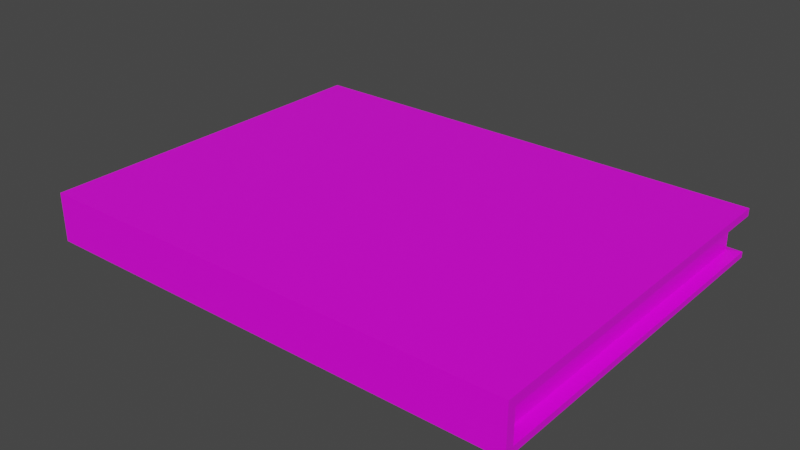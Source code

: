 # Source: book_black_.blend  (saved by Blender 2.82.7; exported with 4.5.12 LTS)
import bpy
from mathutils import Matrix  # noqa: F401  (used for matrix-valued properties, if any)

bpy.ops.wm.read_factory_settings(use_empty=True)
scene = bpy.context.scene
scene.name = 'Scene'

# ---- collections
col_collection = bpy.data.collections.new('Collection'); scene.collection.children.link(col_collection)

# ---- images (referenced by path relative to the original .blend; pixels are not part of the script)
import os
ASSET_DIR = os.environ.get("B2B_ASSET_DIR", "")  # directory of the original .blend (textures are referenced by path, not embedded)
HERE = os.path.dirname(os.path.abspath(__file__))  # packed textures are extracted next to this script under _unpacked/

def load_image(name, relpath, width, height, colorspace="sRGB"):
    """Load a texture the original file referenced (path relative to the .blend, or extracted next to this script)."""
    p = next((c for c in (os.path.join(HERE, relpath), os.path.join(ASSET_DIR, relpath)) if relpath and os.path.exists(c)), "")
    if p:
        img = bpy.data.images.load(p, check_existing=True)
        img.name = name
    else:  # same state as the original file: an image datablock whose file is absent (Cycles renders it pink)
        img = bpy.data.images.new(name, width, height)
        img.source = "FILE"
        img.filepath = "//" + (relpath or name)
    img.colorspace_settings.name = colorspace
    return img
img_chalkboard_png_001 = load_image('chalkboard.png.001', 'chalkboard.png', 1024, 1024, 'sRGB')

# ---- materials (node trees are filled in below, after node groups)
mat_material = bpy.data.materials.new('Material')
mat_material.alpha_threshold = 0.0
mat_material.use_transparent_shadow = False
mat_material.line_color = (0.0, 0.0, 0.0, 1.0)

# ---- material node trees
mat_material.use_nodes = True; mat_material.node_tree.nodes.clear()
_N = mat_material.node_tree.nodes; _L = mat_material.node_tree.links
n0 = _N.new('ShaderNodeOutputMaterial'); n0.name = 'Material Output'; n0.location = (300, 300)
n1 = _N.new('ShaderNodeBsdfPrincipled'); n1.name = 'Principled BSDF'; n1.location = (10, 300)
n1.distribution = 'GGX'
n1.subsurface_method = 'BURLEY'
n1.inputs[2].default_value = 0.4
n1.inputs[3].default_value = 1.45
n1.inputs[27].default_value = (0.0, 0.0, 0.0, 1.0)
n1.inputs[28].default_value = 1.0
n2 = _N.new('ShaderNodeTexImage'); n2.name = 'Image Texture'; n2.location = (-359, 248)
n2.image = img_chalkboard_png_001
_L.new(n1.outputs[0], n0.inputs[0])
_L.new(n2.outputs[0], n1.inputs[0])
n0.is_active_output = True

# ---- world
world_world = bpy.data.worlds.new('World'); scene.world = world_world
world_world.use_nodes = True; world_world.node_tree.nodes.clear()
_N = world_world.node_tree.nodes; _L = world_world.node_tree.links
n0 = _N.new('ShaderNodeOutputWorld'); n0.name = 'World Output'; n0.location = (300, 300)
n1 = _N.new('ShaderNodeBackground'); n1.name = 'Background'; n1.location = (10, 300)
n1.inputs[0].default_value = (0.05088, 0.05088, 0.05088, 1.0)
_L.new(n1.outputs[0], n0.inputs[0])
n0.is_active_output = True
world_world.color = (0.05088, 0.05088, 0.05088)
world_world.use_sun_shadow = False
world_world.sun_shadow_jitter_overblur = 0.0

# ---- meshes
me_cube = bpy.data.meshes.new('Cube')
me_cube.from_pydata([(1.0, 1.0, 1.0), (1.0, 1.0, -1.0), (1.0, -1.0, 1.0), (1.0, -1.0, -1.0), (-1.0, 1.0, 1.0), (-1.0, 1.0, -1.0), (-1.0, -1.0, 1.0), (-1.0, -1.0, -1.0), (0.9493, 0.9522, 0.6206), (0.9512, 0.9521, -0.696), (-0.9501, 0.9517, 0.6629), (-0.9482, 0.9511, -0.5316), (-0.9497, -0.9388, -0.597), (-0.9497, -0.9404, 0.6651), (0.9497, -0.9362, 0.5656), (0.9497, -0.9358, -0.6536), (-1.0, 1.0, -0.5957), (-1.0, -0.9561, -0.6659), (-1.0, -0.9579, 0.7358), (-1.0, 1.0, 0.7335), (1.0, 1.0, 0.6889), (1.0, -0.9535, 0.6299), (1.0, -0.953, -0.7233), (1.0, 1.0, -0.7688)], [], [(0, 4, 6, 2), (3, 2, 6, 7), (7, 6, 4, 19, 18, 17, 16, 5), (5, 1, 3, 7), (1, 23, 22, 21, 20, 0, 2, 3), (5, 16, 23, 1), (11, 12, 13, 10), (8, 14, 15, 9), (9, 11, 10, 8), (20, 19, 4, 0), (12, 11, 16, 17), (13, 12, 17, 18), (10, 13, 18, 19), (14, 8, 20, 21), (15, 14, 21, 22), (9, 15, 22, 23), (8, 10, 19, 20), (11, 9, 23, 16)])
_uv = me_cube.uv_layers.new(name='UVMap')
_uv.uv.foreach_set('vector', [0.95, 0.8408, 0.869, 0.837, 0.8814, 0.7682, 0.9386, 0.7853, 0.9413, 0.435, 0.9386, 0.7853, 0.8814, 0.7682, 0.8824, 0.4174, 0.8824, 0.4174, 0.8814, 0.7682, 0.869, 0.837, 0.8536, 0.8532, 0.8723, 0.7261, 0.8705, 0.4796, 0.849, 0.3363, 0.8714, 0.3596, 0.8714, 0.3596, 0.9539, 0.3652, 0.9413, 0.435, 0.8824, 0.4174, 0.9539, 0.3652, 0.9673, 0.3515, 0.9513, 0.4786, 0.9516, 0.7162, 0.9675, 0.8577, 0.95, 0.8408, 0.9386, 0.7853, 0.9413, 0.435, 0.8714, 0.3596, 0.849, 0.3363, 0.9673, 0.3515, 0.9539, 0.3652, 0.6432, 0.4795, 0.6337, 0.3182, 0.7414, 0.3154, 0.7452, 0.477, 0.7452, 0.6393, 0.7443, 0.8007, 0.6402, 0.8031, 0.6327, 0.642, 0.6327, 0.642, 0.6432, 0.4795, 0.7452, 0.477, 0.7452, 0.6393, 0.9675, 0.8577, 0.8536, 0.8532, 0.869, 0.837, 0.95, 0.8408, 0.8633, 0.4855, 0.842, 0.3298, 0.849, 0.3363, 0.8705, 0.4796, 0.8657, 0.7208, 0.8633, 0.4855, 0.8705, 0.4796, 0.8723, 0.7261, 0.8468, 0.8596, 0.8657, 0.7208, 0.8723, 0.7261, 0.8536, 0.8532, 0.9586, 0.7108, 0.9739, 0.8634, 0.9675, 0.8577, 0.9516, 0.7162, 0.9578, 0.4838, 0.9586, 0.7108, 0.9516, 0.7162, 0.9513, 0.4786, 0.9739, 0.3455, 0.9578, 0.4838, 0.9513, 0.4786, 0.9673, 0.3515, 0.9739, 0.8634, 0.8468, 0.8596, 0.8536, 0.8532, 0.9675, 0.8577, 0.842, 0.3298, 0.9739, 0.3455, 0.9673, 0.3515, 0.849, 0.3363])
me_cube.materials.append(mat_material)
me_cube.use_remesh_preserve_volume = False
me_cube.use_remesh_preserve_attributes = False
me_cube.use_mirror_vertex_groups = False
me_cube.update()

# ---- objects
ob_cube = bpy.data.objects.new('Cube', me_cube)

# ---- transforms, parenting, visibility, modifiers, constraints
ob_cube.location = (0.0, 0.0, 0.05)
ob_cube.scale = (1.0, 0.75, 0.1)
ob_cube.lock_rotations_4d = False
ob_cube.empty_display_type = 'ARROWS'
ob_cube.lineart.crease_threshold = 0.0

# ---- collection membership
col_collection.objects.link(ob_cube)

# ---- scene / render settings (as saved in the file)
scene.frame_start = 1; scene.frame_end = 250; scene.frame_set(29)
scene.render.engine = 'BLENDER_EEVEE_NEXT'
scene.cycles.use_denoising = False
scene.cycles.samples = 128
scene.cycles.sampling_pattern = 'TABULATED_SOBOL'
scene.cycles.use_adaptive_sampling = False
scene.cycles.use_light_tree = False
scene.view_settings.view_transform = 'Filmic'
bpy.context.view_layer.update()

# ---- added for rendering (the .blend has no active camera and no usable light): camera, sun
cam_auto = bpy.data.cameras.new('AutoCamera')
cam_auto.lens = 50.0
cam_auto.sensor_width = 36.0
cam_auto.clip_end = 1000.0
ob_auto_camera = bpy.data.objects.new('AutoCamera', cam_auto)
scene.collection.objects.link(ob_auto_camera)
ob_auto_camera.location = (2.32045, -2.78454, 1.90636)
ob_auto_camera.rotation_euler = (1.09748, -7.21219e-08, 0.694738)
scene.camera = ob_auto_camera
light_auto_sun = bpy.data.lights.new('AutoSun', 'SUN')
light_auto_sun.energy = 3.0
light_auto_sun.angle = 0.0523599
ob_auto_sun = bpy.data.objects.new('AutoSun', light_auto_sun)
scene.collection.objects.link(ob_auto_sun)
ob_auto_sun.rotation_euler = (0.872665, 0.174533, 0.523599)
bpy.context.view_layer.update()
